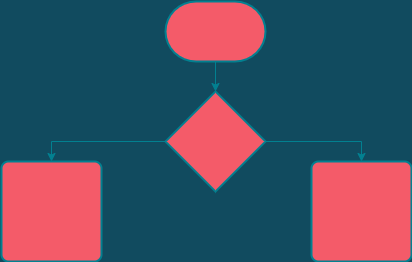

The diagram above was exported from draw.io. Its source (the exported page's mxGraphModel, read from the mxfile embedded in the PNG):
<mxGraphModel dx="1182" dy="764" grid="1" gridSize="10" guides="1" tooltips="1" connect="1" arrows="1" fold="1" page="1" pageScale="1" pageWidth="827" pageHeight="1169" background="#114B5F" math="0" shadow="0">
  <root>
    <mxCell id="0" />
    <mxCell id="1" parent="0" />
    <mxCell id="OSL5x9fS--q19URp1duR-6" style="edgeStyle=orthogonalEdgeStyle;rounded=0;orthogonalLoop=1;jettySize=auto;html=1;strokeColor=#028090;fontColor=#E4FDE1;fillColor=#F45B69;labelBackgroundColor=#114B5F;" edge="1" parent="1" source="OSL5x9fS--q19URp1duR-1" target="OSL5x9fS--q19URp1duR-4">
      <mxGeometry relative="1" as="geometry" />
    </mxCell>
    <mxCell id="OSL5x9fS--q19URp1duR-1" value="" style="strokeWidth=2;html=1;shape=mxgraph.flowchart.terminator;whiteSpace=wrap;fillColor=#F45B69;strokeColor=#028090;fontColor=#E4FDE1;" vertex="1" parent="1">
      <mxGeometry x="364" y="80" width="100" height="60" as="geometry" />
    </mxCell>
    <mxCell id="OSL5x9fS--q19URp1duR-2" value="" style="rounded=1;whiteSpace=wrap;html=1;absoluteArcSize=1;arcSize=14;strokeWidth=2;fillColor=#F45B69;strokeColor=#028090;fontColor=#E4FDE1;" vertex="1" parent="1">
      <mxGeometry x="200" y="240" width="100" height="100" as="geometry" />
    </mxCell>
    <mxCell id="OSL5x9fS--q19URp1duR-3" value="" style="rounded=1;whiteSpace=wrap;html=1;absoluteArcSize=1;arcSize=14;strokeWidth=2;fillColor=#F45B69;strokeColor=#028090;fontColor=#E4FDE1;" vertex="1" parent="1">
      <mxGeometry x="510" y="240" width="100" height="100" as="geometry" />
    </mxCell>
    <mxCell id="OSL5x9fS--q19URp1duR-7" style="edgeStyle=orthogonalEdgeStyle;rounded=0;orthogonalLoop=1;jettySize=auto;html=1;entryX=0.5;entryY=0;entryDx=0;entryDy=0;strokeColor=#028090;fontColor=#E4FDE1;fillColor=#F45B69;labelBackgroundColor=#114B5F;" edge="1" parent="1" source="OSL5x9fS--q19URp1duR-4" target="OSL5x9fS--q19URp1duR-2">
      <mxGeometry relative="1" as="geometry" />
    </mxCell>
    <mxCell id="OSL5x9fS--q19URp1duR-8" style="edgeStyle=orthogonalEdgeStyle;rounded=0;orthogonalLoop=1;jettySize=auto;html=1;entryX=0.5;entryY=0;entryDx=0;entryDy=0;strokeColor=#028090;fontColor=#E4FDE1;fillColor=#F45B69;labelBackgroundColor=#114B5F;" edge="1" parent="1" source="OSL5x9fS--q19URp1duR-4" target="OSL5x9fS--q19URp1duR-3">
      <mxGeometry relative="1" as="geometry" />
    </mxCell>
    <mxCell id="OSL5x9fS--q19URp1duR-4" value="" style="strokeWidth=2;html=1;shape=mxgraph.flowchart.decision;whiteSpace=wrap;fillColor=#F45B69;strokeColor=#028090;fontColor=#E4FDE1;" vertex="1" parent="1">
      <mxGeometry x="364" y="170" width="100" height="100" as="geometry" />
    </mxCell>
  </root>
</mxGraphModel>